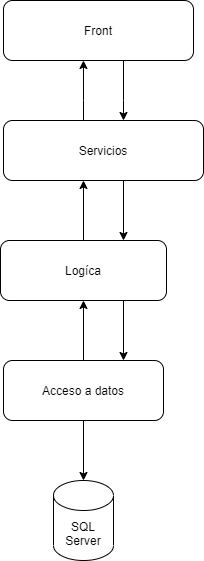

The diagram above was exported from draw.io. Its source (the exported page's mxGraphModel, read from the mxfile embedded in the PNG):
<mxGraphModel dx="1108" dy="482" grid="1" gridSize="10" guides="1" tooltips="1" connect="1" arrows="1" fold="1" page="1" pageScale="1" pageWidth="827" pageHeight="1169" math="0" shadow="0">
  <root>
    <mxCell id="0" />
    <mxCell id="1" parent="0" />
    <mxCell id="OEqw89eNaPU8rK3FavEL-19" value="" style="edgeStyle=orthogonalEdgeStyle;rounded=0;orthogonalLoop=1;jettySize=auto;html=1;" edge="1" parent="1" source="OEqw89eNaPU8rK3FavEL-1" target="OEqw89eNaPU8rK3FavEL-2">
      <mxGeometry relative="1" as="geometry">
        <Array as="points">
          <mxPoint x="480" y="500" />
          <mxPoint x="480" y="500" />
        </Array>
      </mxGeometry>
    </mxCell>
    <mxCell id="OEqw89eNaPU8rK3FavEL-1" value="Front" style="rounded=1;whiteSpace=wrap;html=1;" vertex="1" parent="1">
      <mxGeometry x="360" y="400" width="190" height="60" as="geometry" />
    </mxCell>
    <mxCell id="OEqw89eNaPU8rK3FavEL-22" style="edgeStyle=orthogonalEdgeStyle;rounded=0;orthogonalLoop=1;jettySize=auto;html=1;exitX=0.75;exitY=1;exitDx=0;exitDy=0;" edge="1" parent="1" source="OEqw89eNaPU8rK3FavEL-2" target="OEqw89eNaPU8rK3FavEL-3">
      <mxGeometry relative="1" as="geometry">
        <Array as="points">
          <mxPoint x="480" y="580" />
        </Array>
      </mxGeometry>
    </mxCell>
    <mxCell id="OEqw89eNaPU8rK3FavEL-25" style="edgeStyle=orthogonalEdgeStyle;rounded=0;orthogonalLoop=1;jettySize=auto;html=1;entryX=0.421;entryY=1;entryDx=0;entryDy=0;entryPerimeter=0;" edge="1" parent="1" source="OEqw89eNaPU8rK3FavEL-2" target="OEqw89eNaPU8rK3FavEL-1">
      <mxGeometry relative="1" as="geometry">
        <Array as="points">
          <mxPoint x="440" y="500" />
          <mxPoint x="440" y="500" />
        </Array>
      </mxGeometry>
    </mxCell>
    <mxCell id="OEqw89eNaPU8rK3FavEL-2" value="Servicios" style="rounded=1;whiteSpace=wrap;html=1;" vertex="1" parent="1">
      <mxGeometry x="360" y="520" width="200" height="60" as="geometry" />
    </mxCell>
    <mxCell id="OEqw89eNaPU8rK3FavEL-18" value="" style="edgeStyle=orthogonalEdgeStyle;rounded=0;orthogonalLoop=1;jettySize=auto;html=1;entryX=0.4;entryY=1;entryDx=0;entryDy=0;entryPerimeter=0;" edge="1" parent="1" source="OEqw89eNaPU8rK3FavEL-3" target="OEqw89eNaPU8rK3FavEL-2">
      <mxGeometry relative="1" as="geometry">
        <mxPoint x="440" y="590" as="targetPoint" />
      </mxGeometry>
    </mxCell>
    <mxCell id="OEqw89eNaPU8rK3FavEL-23" style="edgeStyle=orthogonalEdgeStyle;rounded=0;orthogonalLoop=1;jettySize=auto;html=1;exitX=0.75;exitY=1;exitDx=0;exitDy=0;entryX=0.75;entryY=0;entryDx=0;entryDy=0;" edge="1" parent="1" source="OEqw89eNaPU8rK3FavEL-3" target="OEqw89eNaPU8rK3FavEL-4">
      <mxGeometry relative="1" as="geometry">
        <Array as="points">
          <mxPoint x="480" y="700" />
        </Array>
      </mxGeometry>
    </mxCell>
    <mxCell id="OEqw89eNaPU8rK3FavEL-3" value="Logíca" style="rounded=1;whiteSpace=wrap;html=1;" vertex="1" parent="1">
      <mxGeometry x="357" y="640" width="166" height="60" as="geometry" />
    </mxCell>
    <mxCell id="OEqw89eNaPU8rK3FavEL-17" value="" style="edgeStyle=orthogonalEdgeStyle;rounded=0;orthogonalLoop=1;jettySize=auto;html=1;" edge="1" parent="1" source="OEqw89eNaPU8rK3FavEL-4" target="OEqw89eNaPU8rK3FavEL-3">
      <mxGeometry relative="1" as="geometry" />
    </mxCell>
    <mxCell id="OEqw89eNaPU8rK3FavEL-24" style="edgeStyle=orthogonalEdgeStyle;rounded=0;orthogonalLoop=1;jettySize=auto;html=1;entryX=0.5;entryY=0;entryDx=0;entryDy=0;entryPerimeter=0;" edge="1" parent="1" source="OEqw89eNaPU8rK3FavEL-4" target="OEqw89eNaPU8rK3FavEL-5">
      <mxGeometry relative="1" as="geometry" />
    </mxCell>
    <mxCell id="OEqw89eNaPU8rK3FavEL-4" value="Acceso a datos" style="rounded=1;whiteSpace=wrap;html=1;" vertex="1" parent="1">
      <mxGeometry x="360" y="760" width="160" height="60" as="geometry" />
    </mxCell>
    <mxCell id="OEqw89eNaPU8rK3FavEL-5" value="SQL Server" style="shape=cylinder3;whiteSpace=wrap;html=1;boundedLbl=1;backgroundOutline=1;size=15;" vertex="1" parent="1">
      <mxGeometry x="410" y="880" width="60" height="80" as="geometry" />
    </mxCell>
  </root>
</mxGraphModel>